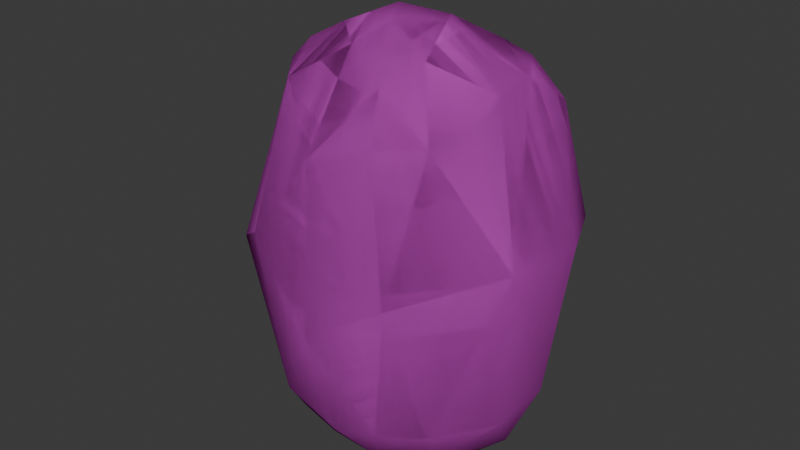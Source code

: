 # Source: boulder_g.blend  (saved by Blender 4.2.66; exported with 4.5.12 LTS)
import bpy
from mathutils import Matrix  # noqa: F401  (used for matrix-valued properties, if any)

bpy.ops.wm.read_factory_settings(use_empty=True)
scene = bpy.context.scene
scene.name = 'Scene'

# ---- collections
col_collection = bpy.data.collections.new('Collection'); scene.collection.children.link(col_collection)

# ---- materials (node trees are filled in below, after node groups)
mat_boulder_a = bpy.data.materials.new('boulder_A')
mat_boulder_a.diffuse_color = (0.6635, 0.08847, 0.6168, 1.0)

# ---- material node trees

# ---- world
world_world = bpy.data.worlds.new('World'); scene.world = world_world
world_world.use_nodes = True; world_world.node_tree.nodes.clear()
_N = world_world.node_tree.nodes; _L = world_world.node_tree.links
n0 = _N.new('ShaderNodeOutputWorld'); n0.name = 'World Output'; n0.location = (300, 300)
n1 = _N.new('ShaderNodeBackground'); n1.name = 'Background'; n1.location = (10, 300)
n1.inputs[0].default_value = (0.05088, 0.05088, 0.05088, 1.0)
_L.new(n1.outputs[0], n0.inputs[0])
n0.is_active_output = True
world_world.color = (0.05088, 0.05088, 0.05088)
world_world.sun_shadow_jitter_overblur = 0.0

# ---- meshes
me_boulder_g = bpy.data.meshes.new('boulder_g')
me_boulder_g.from_pydata([(4.543, -8.883, -87.52), (39.2, 18.96, -17.53), (17.05, 36.94, -37.37), (-56.27, -1.302, -33.52), (22.85, 15.97, 21.53), (35.34, 6.574, -63.87), (42.21, -16.73, -18.5), (46.21, 2.714, -19.22), (19.14, 3.723, -83.06), (32.63, 16.21, 12.56), (1.727, 4.193, -85.63), (4.644, 17.7, 20.17), (5.359, 6.564, 30.48), (15.43, 14.74, 24.3), (-21.43, 18.98, -78.99), (-26.82, 24.98, -71.61), (-24.28, 8.517, -81.2), (-26.91, -5.363, -83.55), (-44.03, -4.519, -67.99), (-42.6, 8.688, -65.28), (-34.18, 4.078, -76.67), (-35.12, 27.11, -62.28), (4.223, 17.01, -79.33), (-13.78, 10.38, -83.65), (-33.38, 16.29, -71.63), (-14.78, 27.08, -72.58), (10.7, 29.86, -65.32), (-4.985, 34.01, -67.21), (-29.52, 36.46, -51.47), (-18.32, 14.8, 20.81), (-9.457, 43.34, -46.72), (-25.58, 41.69, -27.39), (-40.6, 23.04, -5.103), (-43.15, 23.34, -50.24), (-35.41, 38.27, -35.92), (-34.34, 10.41, 17.53), (-53.2, 12.08, -29.92), (-43.66, 30.26, -25.04), (-41.02, 8.895, 10.86), (-34.46, -1.339, 18.89), (18.18, 27.16, 8.391), (-7.036, 37.97, -10.63), (37.88, -14.25, -63.76), (18.22, -37.81, -62.42), (23.2, -40.67, -24.3), (27.23, -29.08, -64.52), (30.72, -1.396, -79.87), (11.63, -3.716, 31.92), (2.69, -11.87, 33.33), (30.75, -8.669, 20.03), (12.54, -28.58, 23.3), (17.2, -18.35, 27.57), (-1.886, -37.37, 5.196), (43.82, -4.418, -55.47), (-2.585, -20.57, 28.17), (-23.82, -0.0259, 24.77), (15.93, -35.95, 11.67), (26.33, -28.4, 12.02), (32.22, -18.61, 15.82), (35.11, -5.87, -74.58), (29.39, 5.607, 19.48), (-6.512, -9.088, 32.45), (-6.46, 0.8593, 32.64), (-26.32, -32.58, -23.4), (-39.5, -3.34, 12.72), (-27.8, -16.63, 13.43), (24.52, -19.87, -78.3), (-3.809, -14.84, -86.91), (15.48, -5.365, -86.89), (24.52, -8.205, -83.37), (10.75, -18.15, -84.69), (12.15, -30.07, -76.84), (-29.35, -13.84, -83.06), (-34.55, -17.49, -73.19), (-51.32, -7.486, -52.27), (-51.39, 3.422, -52.43), (-9.572, -4.381, -86.66), (-19.61, -13.0, -86.1), (-22.61, -20.54, -82.66), (-9.094, -23.48, -83.06), (-36.06, -8.408, -78.23), (-47.84, -16.6, -37.89), (-49.08, -2.105, -10.07), (-14.74, -34.48, -64.88), (1.925, -44.21, -38.26), (6.965, -40.02, -65.0)], [], [(76, 10, 0), (5, 46, 8), (8, 22, 26), (10, 68, 0), (68, 10, 8), (75, 36, 33), (60, 4, 13), (40, 9, 1), (7, 9, 60), (40, 1, 2), (3, 36, 75), (40, 4, 9), (46, 69, 8), (7, 5, 1), (9, 4, 60), (53, 5, 7), (68, 8, 69), (40, 13, 4), (1, 5, 2), (6, 53, 7), (3, 82, 36), (7, 60, 6), (26, 5, 8), (9, 7, 1), (8, 10, 22), (2, 5, 26), (11, 12, 13), (60, 13, 12), (40, 11, 13), (30, 25, 28), (20, 18, 19), (25, 15, 28), (16, 20, 24), (14, 16, 15), (10, 76, 23), (24, 21, 15), (24, 15, 16), (33, 19, 75), (26, 30, 2), (20, 16, 17), (80, 18, 20), (16, 14, 23), (18, 75, 19), (16, 23, 76), (33, 24, 19), (27, 30, 26), (19, 24, 20), (33, 28, 21), (20, 17, 80), (27, 22, 25), (23, 14, 25), (10, 25, 22), (24, 33, 21), (25, 30, 27), (16, 76, 17), (26, 22, 27), (15, 21, 28), (14, 15, 25), (25, 10, 23), (32, 36, 82), (33, 34, 28), (29, 35, 55), (37, 31, 34), (30, 28, 31), (32, 41, 31), (32, 82, 38), (37, 34, 33), (34, 31, 28), (32, 29, 41), (35, 39, 55), (29, 32, 35), (36, 37, 33), (82, 64, 38), (41, 30, 31), (32, 37, 36), (37, 32, 31), (35, 32, 38), (64, 39, 38), (35, 38, 39), (41, 2, 30), (41, 40, 2), (41, 11, 40), (41, 29, 11), (62, 12, 29), (29, 12, 11), (29, 55, 62), (42, 66, 59), (53, 59, 5), (84, 43, 44), (44, 45, 6), (61, 62, 55), (56, 50, 52), (50, 54, 52), (66, 42, 45), (59, 69, 46), (60, 12, 47), (56, 52, 44), (5, 59, 46), (6, 45, 42), (6, 57, 44), (61, 54, 48), (49, 60, 47), (49, 47, 51), (50, 56, 57), (50, 57, 51), (58, 51, 57), (51, 54, 50), (58, 49, 51), (63, 84, 52), (53, 42, 59), (55, 54, 61), (54, 55, 65), (44, 52, 84), (56, 44, 57), (58, 57, 6), (66, 69, 59), (58, 6, 49), (60, 49, 6), (63, 52, 65), (61, 48, 62), (44, 43, 45), (48, 54, 51), (51, 47, 48), (48, 47, 62), (6, 42, 53), (12, 62, 47), (65, 52, 54), (82, 63, 65), (55, 39, 65), (64, 65, 39), (82, 65, 64), (66, 70, 69), (70, 66, 71), (71, 79, 70), (0, 70, 67), (67, 70, 79), (0, 68, 70), (68, 69, 70), (85, 71, 43), (83, 79, 71), (71, 85, 83), (43, 71, 45), (66, 45, 71), (17, 72, 80), (78, 72, 77), (83, 81, 73), (74, 3, 75), (76, 77, 17), (74, 18, 73), (67, 77, 76), (83, 78, 79), (77, 79, 78), (0, 67, 76), (74, 73, 81), (83, 73, 78), (83, 63, 81), (17, 77, 72), (77, 67, 79), (18, 74, 75), (80, 72, 73), (80, 73, 18), (78, 73, 72), (3, 74, 81), (3, 81, 82), (82, 81, 63), (83, 84, 63), (83, 85, 84), (85, 43, 84)])
me_boulder_g.polygons.foreach_set('use_smooth', [True] * 168)
_k = set([(11, 13), (11, 41), (13, 60), (24, 33), (28, 30), (28, 33), (32, 82), (33, 36), (36, 82), (38, 82), (63, 82), (64, 82), (65, 82), (81, 82)])
me_boulder_g.attributes.new('sharp_edge', 'BOOLEAN', 'EDGE').data.foreach_set('value', [ (min(e.vertices), max(e.vertices)) in _k for e in me_boulder_g.edges])
_uv = me_boulder_g.uv_layers.new(name='UVMap_0')
_uv.uv.foreach_set('vector', [0.4525, 0.005406, 0.5829, 0.101, 0.61, -0.005073, 0.92, 0.215, 0.8691, 0.09634, 0.7588, 0.06143, 0.7588, 0.06143, 0.617, 0.1845, 0.6106, 0.3595, 0.5829, 0.101, 0.7678, 0.001368, 0.61, -0.005073, 0.7678, 0.001368, 0.5829, 0.101, 0.7588, 0.06143, 0.09291, 0.3841, 0.2031, 0.5026, 0.3068, 0.4069, 0.8523, 0.8683, 0.7079, 0.7471, 0.6721, 0.7982, 0.6519, 0.689, 0.755, 0.7106, 0.8044, 0.5601, 0.8962, 0.5571, 0.755, 0.7106, 0.8523, 0.8683, 0.6519, 0.689, 0.8044, 0.5601, 0.6271, 0.4622, 0.1323, 0.5155, 0.2031, 0.5026, 0.09291, 0.3841, 0.6519, 0.689, 0.7079, 0.7471, 0.755, 0.7106, 0.8691, 0.09634, 0.8485, -0.000611, 0.7588, 0.06143, 0.8962, 0.5571, 0.92, 0.215, 0.8044, 0.5601, 0.755, 0.7106, 0.7079, 0.7471, 0.8523, 0.8683, 0.9266, 0.3335, 0.92, 0.215, 0.8962, 0.5571, 0.7678, 0.001368, 0.7588, 0.06143, 0.8485, -0.000611, 0.6519, 0.689, 0.6721, 0.7982, 0.7079, 0.7471, 0.8044, 0.5601, 0.92, 0.215, 0.6271, 0.4622, 0.8244, 0.5398, 0.9266, 0.3335, 0.8962, 0.5571, 0.1323, 0.5155, 0.1612, 0.6137, 0.2031, 0.5026, 0.8962, 0.5571, 0.8523, 0.8683, 0.8244, 0.5398, 0.6106, 0.3595, 0.92, 0.215, 0.7588, 0.06143, 0.755, 0.7106, 0.8962, 0.5571, 0.8044, 0.5601, 0.7588, 0.06143, 0.5829, 0.101, 0.617, 0.1845, 0.6271, 0.4622, 0.92, 0.215, 0.6106, 0.3595, 0.6077, 0.7781, 0.6732, 0.9916, 0.6721, 0.7982, 0.8523, 0.8683, 0.6721, 0.7982, 0.6732, 0.9916, 0.6519, 0.689, 0.6077, 0.7781, 0.6721, 0.7982, 0.5142, 0.4527, 0.459, 0.289, 0.4063, 0.4252, 0.3005, 0.1792, 0.1297, 0.2731, 0.2457, 0.3034, 0.459, 0.289, 0.4021, 0.279, 0.4063, 0.4252, 0.3643, 0.1476, 0.3005, 0.1792, 0.3314, 0.2376, 0.4073, 0.2121, 0.3643, 0.1476, 0.4021, 0.279, 0.5829, 0.101, 0.4525, 0.005406, 0.4633, 0.1368, 0.3314, 0.2376, 0.358, 0.3368, 0.4021, 0.279, 0.3314, 0.2376, 0.4021, 0.279, 0.3643, 0.1476, 0.3068, 0.4069, 0.2457, 0.3034, 0.09291, 0.3841, 0.6106, 0.3595, 0.5142, 0.4527, 0.6271, 0.4622, 0.3005, 0.1792, 0.3643, 0.1476, 0.2928, 0.03623, 0.1815, 0.08759, 0.1297, 0.2731, 0.3005, 0.1792, 0.3643, 0.1476, 0.4073, 0.2121, 0.4633, 0.1368, 0.1297, 0.2731, 0.09291, 0.3841, 0.2457, 0.3034, 0.3643, 0.1476, 0.4633, 0.1368, 0.4525, 0.005406, 0.3068, 0.4069, 0.3314, 0.2376, 0.2457, 0.3034, 0.5208, 0.3303, 0.5142, 0.4527, 0.6106, 0.3595, 0.2457, 0.3034, 0.3314, 0.2376, 0.3005, 0.1792, 0.3068, 0.4069, 0.4063, 0.4252, 0.358, 0.3368, 0.3005, 0.1792, 0.2928, 0.03623, 0.1815, 0.08759, 0.5208, 0.3303, 0.617, 0.1845, 0.459, 0.289, 0.4633, 0.1368, 0.4073, 0.2121, 0.459, 0.289, 0.5829, 0.101, 0.459, 0.289, 0.617, 0.1845, 0.3314, 0.2376, 0.3068, 0.4069, 0.358, 0.3368, 0.459, 0.289, 0.5142, 0.4527, 0.5208, 0.3303, 0.3643, 0.1476, 0.4525, 0.005406, 0.2928, 0.03623, 0.6106, 0.3595, 0.617, 0.1845, 0.5208, 0.3303, 0.4021, 0.279, 0.358, 0.3368, 0.4063, 0.4252, 0.4073, 0.2121, 0.4021, 0.279, 0.459, 0.289, 0.459, 0.289, 0.5829, 0.101, 0.4633, 0.1368, 0.3129, 0.6197, 0.2031, 0.5026, 0.1612, 0.6137, 0.3068, 0.4069, 0.4005, 0.4878, 0.4063, 0.4252, 0.4258, 0.8096, 0.3309, 0.7788, 0.313, 0.8417, 0.3235, 0.5485, 0.4888, 0.5153, 0.4005, 0.4878, 0.5142, 0.4527, 0.4063, 0.4252, 0.4888, 0.5153, 0.3129, 0.6197, 0.5393, 0.5582, 0.4888, 0.5153, 0.3129, 0.6197, 0.1612, 0.6137, 0.3234, 0.7663, 0.3235, 0.5485, 0.4005, 0.4878, 0.3068, 0.4069, 0.4005, 0.4878, 0.4888, 0.5153, 0.4063, 0.4252, 0.3129, 0.6197, 0.4258, 0.8096, 0.5393, 0.5582, 0.3309, 0.7788, 0.2478, 0.8235, 0.313, 0.8417, 0.4258, 0.8096, 0.3129, 0.6197, 0.3309, 0.7788, 0.2031, 0.5026, 0.3235, 0.5485, 0.3068, 0.4069, 0.1612, 0.6137, 0.2254, 0.7968, 0.3234, 0.7663, 0.5393, 0.5582, 0.5142, 0.4527, 0.4888, 0.5153, 0.3129, 0.6197, 0.3235, 0.5485, 0.2031, 0.5026, 0.3235, 0.5485, 0.3129, 0.6197, 0.4888, 0.5153, 0.3309, 0.7788, 0.3129, 0.6197, 0.3234, 0.7663, 0.2254, 0.7968, 0.2478, 0.8235, 0.3234, 0.7663, 0.3309, 0.7788, 0.3234, 0.7663, 0.2478, 0.8235, 0.5393, 0.5582, 0.6271, 0.4622, 0.5142, 0.4527, 0.5393, 0.5582, 0.6519, 0.689, 0.6271, 0.4622, 0.5393, 0.5582, 0.6077, 0.7781, 0.6519, 0.689, 0.5393, 0.5582, 0.4258, 0.8096, 0.6077, 0.7781, 0.5552, 0.986, 0.6732, 0.9916, 0.4258, 0.8096, 0.4258, 0.8096, 0.6732, 0.9916, 0.6077, 0.7781, 0.4258, 0.8096, 0.313, 0.8417, 0.5552, 0.986, 0.8228, 0.3051, 0.6971, 0.1793, 0.8705, 0.1714, 0.9266, 0.3335, 0.8705, 0.1714, 0.92, 0.215, 0.5252, 0.4598, 0.6417, 0.2964, 0.6221, 0.5194, 0.6221, 0.5194, 0.6777, 0.2515, 0.8244, 0.5398, 0.6012, 0.9036, 0.5552, 0.986, 0.313, 0.8417, 0.6099, 0.743, 0.6345, 0.8182, 0.4814, 0.6423, 0.6345, 0.8182, 0.6359, 0.8681, 0.4814, 0.6423, 0.6971, 0.1793, 0.8228, 0.3051, 0.6777, 0.2515, 0.8705, 0.1714, 0.8485, -0.000611, 0.8691, 0.09634, 0.8523, 0.8683, 0.6732, 0.9916, 0.6445, 0.9444, 0.6099, 0.743, 0.4814, 0.6423, 0.6221, 0.5194, 0.92, 0.215, 0.8705, 0.1714, 0.8691, 0.09634, 0.8244, 0.5398, 0.6777, 0.2515, 0.8228, 0.3051, 0.8244, 0.5398, 0.671, 0.7461, 0.6221, 0.5194, 0.6012, 0.9036, 0.6359, 0.8681, 0.6349, 0.8958, 0.7249, 0.8683, 0.8523, 0.8683, 0.6445, 0.9444, 0.7249, 0.8683, 0.6445, 0.9444, 0.6704, 0.8475, 0.6345, 0.8182, 0.6099, 0.743, 0.671, 0.7461, 0.6345, 0.8182, 0.671, 0.7461, 0.6704, 0.8475, 0.7219, 0.7699, 0.6704, 0.8475, 0.671, 0.7461, 0.6704, 0.8475, 0.6359, 0.8681, 0.6345, 0.8182, 0.7219, 0.7699, 0.7249, 0.8683, 0.6704, 0.8475, 0.4025, 0.5132, 0.5252, 0.4598, 0.4814, 0.6423, 0.9266, 0.3335, 0.8228, 0.3051, 0.8705, 0.1714, 0.313, 0.8417, 0.6359, 0.8681, 0.6012, 0.9036, 0.6359, 0.8681, 0.313, 0.8417, 0.3587, 0.7169, 0.6221, 0.5194, 0.4814, 0.6423, 0.5252, 0.4598, 0.6099, 0.743, 0.6221, 0.5194, 0.671, 0.7461, 0.7219, 0.7699, 0.671, 0.7461, 0.8244, 0.5398, 0.6971, 0.1793, 0.8485, -0.000611, 0.8705, 0.1714, 0.7219, 0.7699, 0.8244, 0.5398, 0.7249, 0.8683, 0.8523, 0.8683, 0.7249, 0.8683, 0.8244, 0.5398, 0.4025, 0.5132, 0.4814, 0.6423, 0.3587, 0.7169, 0.6012, 0.9036, 0.6349, 0.8958, 0.5552, 0.986, 0.6221, 0.5194, 0.6417, 0.2964, 0.6777, 0.2515, 0.6349, 0.8958, 0.6359, 0.8681, 0.6704, 0.8475, 0.6704, 0.8475, 0.6445, 0.9444, 0.6349, 0.8958, 0.6349, 0.8958, 0.6445, 0.9444, 0.5552, 0.986, 0.8244, 0.5398, 0.8228, 0.3051, 0.9266, 0.3335, 0.6732, 0.9916, 0.5552, 0.986, 0.6445, 0.9444, 0.3587, 0.7169, 0.4814, 0.6423, 0.6359, 0.8681, 0.1612, 0.6137, 0.4025, 0.5132, 0.3587, 0.7169, 0.313, 0.8417, 0.2478, 0.8235, 0.3587, 0.7169, 0.2254, 0.7968, 0.3587, 0.7169, 0.2478, 0.8235, 0.1612, 0.6137, 0.3587, 0.7169, 0.2254, 0.7968, 0.6971, 0.1793, 0.6084, 0.1239, 0.8485, -0.000611, 0.6084, 0.1239, 0.6971, 0.1793, 0.6243, 0.2078, 0.6243, 0.2078, 0.4257, 0.1517, 0.6084, 0.1239, 0.61, -0.005073, 0.6084, 0.1239, 0.4959, 0.08201, 0.4959, 0.08201, 0.6084, 0.1239, 0.4257, 0.1517, 0.61, -0.005073, 0.7678, 0.001368, 0.6084, 0.1239, 0.7678, 0.001368, 0.8485, -0.000611, 0.6084, 0.1239, 0.5567, 0.3291, 0.6243, 0.2078, 0.6417, 0.2964, 0.4426, 0.3264, 0.4257, 0.1517, 0.6243, 0.2078, 0.6243, 0.2078, 0.5567, 0.3291, 0.4426, 0.3264, 0.6417, 0.2964, 0.6243, 0.2078, 0.6777, 0.2515, 0.6971, 0.1793, 0.6777, 0.2515, 0.6243, 0.2078, 0.2928, 0.03623, 0.2771, 0.1202, 0.1815, 0.08759, 0.3318, 0.1259, 0.2771, 0.1202, 0.3212, 0.08373, 0.4426, 0.3264, 0.2059, 0.5044, 0.2748, 0.1605, 0.1485, 0.4043, 0.1323, 0.5155, 0.09291, 0.3841, 0.4525, 0.005406, 0.3212, 0.08373, 0.2928, 0.03623, 0.1485, 0.4043, 0.1297, 0.2731, 0.2748, 0.1605, 0.4959, 0.08201, 0.3212, 0.08373, 0.4525, 0.005406, 0.4426, 0.3264, 0.3318, 0.1259, 0.4257, 0.1517, 0.3212, 0.08373, 0.4257, 0.1517, 0.3318, 0.1259, 0.61, -0.005073, 0.4959, 0.08201, 0.4525, 0.005406, 0.1485, 0.4043, 0.2748, 0.1605, 0.2059, 0.5044, 0.4426, 0.3264, 0.2748, 0.1605, 0.3318, 0.1259, 0.4426, 0.3264, 0.4025, 0.5132, 0.2059, 0.5044, 0.2928, 0.03623, 0.3212, 0.08373, 0.2771, 0.1202, 0.3212, 0.08373, 0.4959, 0.08201, 0.4257, 0.1517, 0.1297, 0.2731, 0.1485, 0.4043, 0.09291, 0.3841, 0.1815, 0.08759, 0.2771, 0.1202, 0.2748, 0.1605, 0.1815, 0.08759, 0.2748, 0.1605, 0.1297, 0.2731, 0.3318, 0.1259, 0.2748, 0.1605, 0.2771, 0.1202, 0.1323, 0.5155, 0.1485, 0.4043, 0.2059, 0.5044, 0.1323, 0.5155, 0.2059, 0.5044, 0.1612, 0.6137, 0.1612, 0.6137, 0.2059, 0.5044, 0.4025, 0.5132, 0.4426, 0.3264, 0.5252, 0.4598, 0.4025, 0.5132, 0.4426, 0.3264, 0.5567, 0.3291, 0.5252, 0.4598, 0.5567, 0.3291, 0.6417, 0.2964, 0.5252, 0.4598])
me_boulder_g.materials.append(mat_boulder_a)
me_boulder_g.update()
me_boulder_g_col = bpy.data.meshes.new('@boulder_g_col')
me_boulder_g_col.from_pydata([(4.543, -8.883, -87.52), (39.2, 18.96, -17.53), (17.05, 36.94, -37.37), (-56.27, -1.302, -33.52), (22.85, 15.97, 21.53), (35.34, 6.574, -63.87), (42.21, -16.73, -18.5), (46.21, 2.714, -19.22), (19.14, 3.723, -83.06), (32.63, 16.21, 12.56), (1.727, 4.193, -85.63), (4.644, 17.7, 20.17), (5.359, 6.564, 30.48), (15.43, 14.74, 24.3), (-21.43, 18.98, -78.99), (-26.82, 24.98, -71.61), (-24.28, 8.517, -81.2), (-26.91, -5.363, -83.55), (-44.03, -4.519, -67.99), (-42.6, 8.688, -65.28), (-34.18, 4.078, -76.67), (-35.12, 27.11, -62.28), (4.223, 17.01, -79.33), (-13.78, 10.38, -83.65), (-33.38, 16.29, -71.63), (-14.78, 27.08, -72.58), (10.7, 29.86, -65.32), (-4.985, 34.01, -67.21), (-29.52, 36.46, -51.47), (-18.32, 14.8, 20.81), (-9.457, 43.34, -46.72), (-25.58, 41.69, -27.39), (-40.6, 23.04, -5.103), (-43.15, 23.34, -50.24), (-35.41, 38.27, -35.92), (-34.34, 10.41, 17.53), (-53.2, 12.08, -29.92), (-43.66, 30.26, -25.04), (-41.02, 8.895, 10.86), (-34.46, -1.339, 18.89), (18.18, 27.16, 8.391), (-7.036, 37.97, -10.63), (37.88, -14.25, -63.76), (18.22, -37.81, -62.42), (23.2, -40.67, -24.3), (27.23, -29.08, -64.52), (30.72, -1.396, -79.87), (11.63, -3.716, 31.92), (2.69, -11.87, 33.33), (30.75, -8.669, 20.03), (12.54, -28.58, 23.3), (17.2, -18.35, 27.57), (-1.886, -37.37, 5.196), (43.82, -4.418, -55.47), (-2.585, -20.57, 28.17), (-23.82, -0.0259, 24.77), (15.93, -35.95, 11.67), (26.33, -28.4, 12.02), (32.22, -18.61, 15.82), (35.11, -5.87, -74.58), (29.39, 5.607, 19.48), (-6.512, -9.088, 32.45), (-6.46, 0.8593, 32.64), (-26.32, -32.58, -23.4), (-39.5, -3.34, 12.72), (-27.8, -16.63, 13.43), (24.52, -19.87, -78.3), (-3.809, -14.84, -86.91), (15.48, -5.365, -86.89), (24.52, -8.205, -83.37), (10.75, -18.15, -84.69), (12.15, -30.07, -76.84), (-29.35, -13.84, -83.06), (-34.55, -17.49, -73.19), (-51.32, -7.486, -52.27), (-51.39, 3.422, -52.43), (-9.572, -4.381, -86.66), (-19.61, -13.0, -86.1), (-22.61, -20.54, -82.66), (-9.094, -23.48, -83.06), (-36.06, -8.408, -78.23), (-47.84, -16.6, -37.89), (-49.08, -2.105, -10.07), (-14.74, -34.48, -64.88), (1.925, -44.21, -38.26), (6.965, -40.02, -65.0)], [], [(76, 10, 0), (5, 46, 8), (8, 22, 26), (10, 68, 0), (68, 10, 8), (75, 36, 33), (60, 4, 13), (40, 9, 1), (7, 9, 60), (40, 1, 2), (3, 36, 75), (40, 4, 9), (46, 69, 8), (7, 5, 1), (9, 4, 60), (53, 5, 7), (68, 8, 69), (40, 13, 4), (1, 5, 2), (6, 53, 7), (3, 82, 36), (7, 60, 6), (26, 5, 8), (9, 7, 1), (8, 10, 22), (2, 5, 26), (11, 12, 13), (60, 13, 12), (40, 11, 13), (30, 25, 28), (20, 18, 19), (25, 15, 28), (16, 20, 24), (14, 16, 15), (10, 76, 23), (24, 21, 15), (24, 15, 16), (33, 19, 75), (26, 30, 2), (20, 16, 17), (80, 18, 20), (16, 14, 23), (18, 75, 19), (16, 23, 76), (33, 24, 19), (27, 30, 26), (19, 24, 20), (33, 28, 21), (20, 17, 80), (27, 22, 25), (23, 14, 25), (10, 25, 22), (24, 33, 21), (25, 30, 27), (16, 76, 17), (26, 22, 27), (15, 21, 28), (14, 15, 25), (25, 10, 23), (32, 36, 82), (33, 34, 28), (29, 35, 55), (37, 31, 34), (30, 28, 31), (32, 41, 31), (32, 82, 38), (37, 34, 33), (34, 31, 28), (32, 29, 41), (35, 39, 55), (29, 32, 35), (36, 37, 33), (82, 64, 38), (41, 30, 31), (32, 37, 36), (37, 32, 31), (35, 32, 38), (64, 39, 38), (35, 38, 39), (41, 2, 30), (41, 40, 2), (41, 11, 40), (41, 29, 11), (62, 12, 29), (29, 12, 11), (29, 55, 62), (42, 66, 59), (53, 59, 5), (84, 43, 44), (44, 45, 6), (61, 62, 55), (56, 50, 52), (50, 54, 52), (66, 42, 45), (59, 69, 46), (60, 12, 47), (56, 52, 44), (5, 59, 46), (6, 45, 42), (6, 57, 44), (61, 54, 48), (49, 60, 47), (49, 47, 51), (50, 56, 57), (50, 57, 51), (58, 51, 57), (51, 54, 50), (58, 49, 51), (63, 84, 52), (53, 42, 59), (55, 54, 61), (54, 55, 65), (44, 52, 84), (56, 44, 57), (58, 57, 6), (66, 69, 59), (58, 6, 49), (60, 49, 6), (63, 52, 65), (61, 48, 62), (44, 43, 45), (48, 54, 51), (51, 47, 48), (48, 47, 62), (6, 42, 53), (12, 62, 47), (65, 52, 54), (82, 63, 65), (55, 39, 65), (64, 65, 39), (82, 65, 64), (66, 70, 69), (70, 66, 71), (71, 79, 70), (0, 70, 67), (67, 70, 79), (0, 68, 70), (68, 69, 70), (85, 71, 43), (83, 79, 71), (71, 85, 83), (43, 71, 45), (66, 45, 71), (17, 72, 80), (78, 72, 77), (83, 81, 73), (74, 3, 75), (76, 77, 17), (74, 18, 73), (67, 77, 76), (83, 78, 79), (77, 79, 78), (0, 67, 76), (74, 73, 81), (83, 73, 78), (83, 63, 81), (17, 77, 72), (77, 67, 79), (18, 74, 75), (80, 72, 73), (80, 73, 18), (78, 73, 72), (3, 74, 81), (3, 81, 82), (82, 81, 63), (83, 84, 63), (83, 85, 84), (85, 43, 84)])
me_boulder_g_col.polygons.foreach_set('use_smooth', [True] * 168)
_k = set([(11, 13), (11, 41), (13, 60), (24, 33), (28, 30), (28, 33), (32, 82), (33, 36), (36, 82), (38, 82), (63, 82), (64, 82), (65, 82), (81, 82)])
me_boulder_g_col.attributes.new('sharp_edge', 'BOOLEAN', 'EDGE').data.foreach_set('value', [ (min(e.vertices), max(e.vertices)) in _k for e in me_boulder_g_col.edges])
_uv = me_boulder_g_col.uv_layers.new(name='UVMap_0')
_uv.uv.foreach_set('vector', [0.4525, 0.005406, 0.5829, 0.101, 0.61, -0.005073, 0.92, 0.215, 0.8691, 0.09634, 0.7588, 0.06143, 0.7588, 0.06143, 0.617, 0.1845, 0.6106, 0.3595, 0.5829, 0.101, 0.7678, 0.001368, 0.61, -0.005073, 0.7678, 0.001368, 0.5829, 0.101, 0.7588, 0.06143, 0.09291, 0.3841, 0.2031, 0.5026, 0.3068, 0.4069, 0.8523, 0.8683, 0.7079, 0.7471, 0.6721, 0.7982, 0.6519, 0.689, 0.755, 0.7106, 0.8044, 0.5601, 0.8962, 0.5571, 0.755, 0.7106, 0.8523, 0.8683, 0.6519, 0.689, 0.8044, 0.5601, 0.6271, 0.4622, 0.1323, 0.5155, 0.2031, 0.5026, 0.09291, 0.3841, 0.6519, 0.689, 0.7079, 0.7471, 0.755, 0.7106, 0.8691, 0.09634, 0.8485, -0.000611, 0.7588, 0.06143, 0.8962, 0.5571, 0.92, 0.215, 0.8044, 0.5601, 0.755, 0.7106, 0.7079, 0.7471, 0.8523, 0.8683, 0.9266, 0.3335, 0.92, 0.215, 0.8962, 0.5571, 0.7678, 0.001368, 0.7588, 0.06143, 0.8485, -0.000611, 0.6519, 0.689, 0.6721, 0.7982, 0.7079, 0.7471, 0.8044, 0.5601, 0.92, 0.215, 0.6271, 0.4622, 0.8244, 0.5398, 0.9266, 0.3335, 0.8962, 0.5571, 0.1323, 0.5155, 0.1612, 0.6137, 0.2031, 0.5026, 0.8962, 0.5571, 0.8523, 0.8683, 0.8244, 0.5398, 0.6106, 0.3595, 0.92, 0.215, 0.7588, 0.06143, 0.755, 0.7106, 0.8962, 0.5571, 0.8044, 0.5601, 0.7588, 0.06143, 0.5829, 0.101, 0.617, 0.1845, 0.6271, 0.4622, 0.92, 0.215, 0.6106, 0.3595, 0.6077, 0.7781, 0.6732, 0.9916, 0.6721, 0.7982, 0.8523, 0.8683, 0.6721, 0.7982, 0.6732, 0.9916, 0.6519, 0.689, 0.6077, 0.7781, 0.6721, 0.7982, 0.5142, 0.4527, 0.459, 0.289, 0.4063, 0.4252, 0.3005, 0.1792, 0.1297, 0.2731, 0.2457, 0.3034, 0.459, 0.289, 0.4021, 0.279, 0.4063, 0.4252, 0.3643, 0.1476, 0.3005, 0.1792, 0.3314, 0.2376, 0.4073, 0.2121, 0.3643, 0.1476, 0.4021, 0.279, 0.5829, 0.101, 0.4525, 0.005406, 0.4633, 0.1368, 0.3314, 0.2376, 0.358, 0.3368, 0.4021, 0.279, 0.3314, 0.2376, 0.4021, 0.279, 0.3643, 0.1476, 0.3068, 0.4069, 0.2457, 0.3034, 0.09291, 0.3841, 0.6106, 0.3595, 0.5142, 0.4527, 0.6271, 0.4622, 0.3005, 0.1792, 0.3643, 0.1476, 0.2928, 0.03623, 0.1815, 0.08759, 0.1297, 0.2731, 0.3005, 0.1792, 0.3643, 0.1476, 0.4073, 0.2121, 0.4633, 0.1368, 0.1297, 0.2731, 0.09291, 0.3841, 0.2457, 0.3034, 0.3643, 0.1476, 0.4633, 0.1368, 0.4525, 0.005406, 0.3068, 0.4069, 0.3314, 0.2376, 0.2457, 0.3034, 0.5208, 0.3303, 0.5142, 0.4527, 0.6106, 0.3595, 0.2457, 0.3034, 0.3314, 0.2376, 0.3005, 0.1792, 0.3068, 0.4069, 0.4063, 0.4252, 0.358, 0.3368, 0.3005, 0.1792, 0.2928, 0.03623, 0.1815, 0.08759, 0.5208, 0.3303, 0.617, 0.1845, 0.459, 0.289, 0.4633, 0.1368, 0.4073, 0.2121, 0.459, 0.289, 0.5829, 0.101, 0.459, 0.289, 0.617, 0.1845, 0.3314, 0.2376, 0.3068, 0.4069, 0.358, 0.3368, 0.459, 0.289, 0.5142, 0.4527, 0.5208, 0.3303, 0.3643, 0.1476, 0.4525, 0.005406, 0.2928, 0.03623, 0.6106, 0.3595, 0.617, 0.1845, 0.5208, 0.3303, 0.4021, 0.279, 0.358, 0.3368, 0.4063, 0.4252, 0.4073, 0.2121, 0.4021, 0.279, 0.459, 0.289, 0.459, 0.289, 0.5829, 0.101, 0.4633, 0.1368, 0.3129, 0.6197, 0.2031, 0.5026, 0.1612, 0.6137, 0.3068, 0.4069, 0.4005, 0.4878, 0.4063, 0.4252, 0.4258, 0.8096, 0.3309, 0.7788, 0.313, 0.8417, 0.3235, 0.5485, 0.4888, 0.5153, 0.4005, 0.4878, 0.5142, 0.4527, 0.4063, 0.4252, 0.4888, 0.5153, 0.3129, 0.6197, 0.5393, 0.5582, 0.4888, 0.5153, 0.3129, 0.6197, 0.1612, 0.6137, 0.3234, 0.7663, 0.3235, 0.5485, 0.4005, 0.4878, 0.3068, 0.4069, 0.4005, 0.4878, 0.4888, 0.5153, 0.4063, 0.4252, 0.3129, 0.6197, 0.4258, 0.8096, 0.5393, 0.5582, 0.3309, 0.7788, 0.2478, 0.8235, 0.313, 0.8417, 0.4258, 0.8096, 0.3129, 0.6197, 0.3309, 0.7788, 0.2031, 0.5026, 0.3235, 0.5485, 0.3068, 0.4069, 0.1612, 0.6137, 0.2254, 0.7968, 0.3234, 0.7663, 0.5393, 0.5582, 0.5142, 0.4527, 0.4888, 0.5153, 0.3129, 0.6197, 0.3235, 0.5485, 0.2031, 0.5026, 0.3235, 0.5485, 0.3129, 0.6197, 0.4888, 0.5153, 0.3309, 0.7788, 0.3129, 0.6197, 0.3234, 0.7663, 0.2254, 0.7968, 0.2478, 0.8235, 0.3234, 0.7663, 0.3309, 0.7788, 0.3234, 0.7663, 0.2478, 0.8235, 0.5393, 0.5582, 0.6271, 0.4622, 0.5142, 0.4527, 0.5393, 0.5582, 0.6519, 0.689, 0.6271, 0.4622, 0.5393, 0.5582, 0.6077, 0.7781, 0.6519, 0.689, 0.5393, 0.5582, 0.4258, 0.8096, 0.6077, 0.7781, 0.5552, 0.986, 0.6732, 0.9916, 0.4258, 0.8096, 0.4258, 0.8096, 0.6732, 0.9916, 0.6077, 0.7781, 0.4258, 0.8096, 0.313, 0.8417, 0.5552, 0.986, 0.8228, 0.3051, 0.6971, 0.1793, 0.8705, 0.1714, 0.9266, 0.3335, 0.8705, 0.1714, 0.92, 0.215, 0.5252, 0.4598, 0.6417, 0.2964, 0.6221, 0.5194, 0.6221, 0.5194, 0.6777, 0.2515, 0.8244, 0.5398, 0.6012, 0.9036, 0.5552, 0.986, 0.313, 0.8417, 0.6099, 0.743, 0.6345, 0.8182, 0.4814, 0.6423, 0.6345, 0.8182, 0.6359, 0.8681, 0.4814, 0.6423, 0.6971, 0.1793, 0.8228, 0.3051, 0.6777, 0.2515, 0.8705, 0.1714, 0.8485, -0.000611, 0.8691, 0.09634, 0.8523, 0.8683, 0.6732, 0.9916, 0.6445, 0.9444, 0.6099, 0.743, 0.4814, 0.6423, 0.6221, 0.5194, 0.92, 0.215, 0.8705, 0.1714, 0.8691, 0.09634, 0.8244, 0.5398, 0.6777, 0.2515, 0.8228, 0.3051, 0.8244, 0.5398, 0.671, 0.7461, 0.6221, 0.5194, 0.6012, 0.9036, 0.6359, 0.8681, 0.6349, 0.8958, 0.7249, 0.8683, 0.8523, 0.8683, 0.6445, 0.9444, 0.7249, 0.8683, 0.6445, 0.9444, 0.6704, 0.8475, 0.6345, 0.8182, 0.6099, 0.743, 0.671, 0.7461, 0.6345, 0.8182, 0.671, 0.7461, 0.6704, 0.8475, 0.7219, 0.7699, 0.6704, 0.8475, 0.671, 0.7461, 0.6704, 0.8475, 0.6359, 0.8681, 0.6345, 0.8182, 0.7219, 0.7699, 0.7249, 0.8683, 0.6704, 0.8475, 0.4025, 0.5132, 0.5252, 0.4598, 0.4814, 0.6423, 0.9266, 0.3335, 0.8228, 0.3051, 0.8705, 0.1714, 0.313, 0.8417, 0.6359, 0.8681, 0.6012, 0.9036, 0.6359, 0.8681, 0.313, 0.8417, 0.3587, 0.7169, 0.6221, 0.5194, 0.4814, 0.6423, 0.5252, 0.4598, 0.6099, 0.743, 0.6221, 0.5194, 0.671, 0.7461, 0.7219, 0.7699, 0.671, 0.7461, 0.8244, 0.5398, 0.6971, 0.1793, 0.8485, -0.000611, 0.8705, 0.1714, 0.7219, 0.7699, 0.8244, 0.5398, 0.7249, 0.8683, 0.8523, 0.8683, 0.7249, 0.8683, 0.8244, 0.5398, 0.4025, 0.5132, 0.4814, 0.6423, 0.3587, 0.7169, 0.6012, 0.9036, 0.6349, 0.8958, 0.5552, 0.986, 0.6221, 0.5194, 0.6417, 0.2964, 0.6777, 0.2515, 0.6349, 0.8958, 0.6359, 0.8681, 0.6704, 0.8475, 0.6704, 0.8475, 0.6445, 0.9444, 0.6349, 0.8958, 0.6349, 0.8958, 0.6445, 0.9444, 0.5552, 0.986, 0.8244, 0.5398, 0.8228, 0.3051, 0.9266, 0.3335, 0.6732, 0.9916, 0.5552, 0.986, 0.6445, 0.9444, 0.3587, 0.7169, 0.4814, 0.6423, 0.6359, 0.8681, 0.1612, 0.6137, 0.4025, 0.5132, 0.3587, 0.7169, 0.313, 0.8417, 0.2478, 0.8235, 0.3587, 0.7169, 0.2254, 0.7968, 0.3587, 0.7169, 0.2478, 0.8235, 0.1612, 0.6137, 0.3587, 0.7169, 0.2254, 0.7968, 0.6971, 0.1793, 0.6084, 0.1239, 0.8485, -0.000611, 0.6084, 0.1239, 0.6971, 0.1793, 0.6243, 0.2078, 0.6243, 0.2078, 0.4257, 0.1517, 0.6084, 0.1239, 0.61, -0.005073, 0.6084, 0.1239, 0.4959, 0.08201, 0.4959, 0.08201, 0.6084, 0.1239, 0.4257, 0.1517, 0.61, -0.005073, 0.7678, 0.001368, 0.6084, 0.1239, 0.7678, 0.001368, 0.8485, -0.000611, 0.6084, 0.1239, 0.5567, 0.3291, 0.6243, 0.2078, 0.6417, 0.2964, 0.4426, 0.3264, 0.4257, 0.1517, 0.6243, 0.2078, 0.6243, 0.2078, 0.5567, 0.3291, 0.4426, 0.3264, 0.6417, 0.2964, 0.6243, 0.2078, 0.6777, 0.2515, 0.6971, 0.1793, 0.6777, 0.2515, 0.6243, 0.2078, 0.2928, 0.03623, 0.2771, 0.1202, 0.1815, 0.08759, 0.3318, 0.1259, 0.2771, 0.1202, 0.3212, 0.08373, 0.4426, 0.3264, 0.2059, 0.5044, 0.2748, 0.1605, 0.1485, 0.4043, 0.1323, 0.5155, 0.09291, 0.3841, 0.4525, 0.005406, 0.3212, 0.08373, 0.2928, 0.03623, 0.1485, 0.4043, 0.1297, 0.2731, 0.2748, 0.1605, 0.4959, 0.08201, 0.3212, 0.08373, 0.4525, 0.005406, 0.4426, 0.3264, 0.3318, 0.1259, 0.4257, 0.1517, 0.3212, 0.08373, 0.4257, 0.1517, 0.3318, 0.1259, 0.61, -0.005073, 0.4959, 0.08201, 0.4525, 0.005406, 0.1485, 0.4043, 0.2748, 0.1605, 0.2059, 0.5044, 0.4426, 0.3264, 0.2748, 0.1605, 0.3318, 0.1259, 0.4426, 0.3264, 0.4025, 0.5132, 0.2059, 0.5044, 0.2928, 0.03623, 0.3212, 0.08373, 0.2771, 0.1202, 0.3212, 0.08373, 0.4959, 0.08201, 0.4257, 0.1517, 0.1297, 0.2731, 0.1485, 0.4043, 0.09291, 0.3841, 0.1815, 0.08759, 0.2771, 0.1202, 0.2748, 0.1605, 0.1815, 0.08759, 0.2748, 0.1605, 0.1297, 0.2731, 0.3318, 0.1259, 0.2748, 0.1605, 0.2771, 0.1202, 0.1323, 0.5155, 0.1485, 0.4043, 0.2059, 0.5044, 0.1323, 0.5155, 0.2059, 0.5044, 0.1612, 0.6137, 0.1612, 0.6137, 0.2059, 0.5044, 0.4025, 0.5132, 0.4426, 0.3264, 0.5252, 0.4598, 0.4025, 0.5132, 0.4426, 0.3264, 0.5567, 0.3291, 0.5252, 0.4598, 0.5567, 0.3291, 0.6417, 0.2964, 0.5252, 0.4598])
me_boulder_g_col.materials.append(mat_boulder_a)
me_boulder_g_col.update()
arm_armature = bpy.data.armatures.new('Armature')  # bones are not reproduced

# ---- objects
ob_armature = bpy.data.objects.new('Armature', arm_armature)
ob_boulder_g = bpy.data.objects.new('boulder_g', me_boulder_g)
ob_boulder_g_col = bpy.data.objects.new('@boulder_g_col', me_boulder_g_col)

# ---- transforms, parenting, visibility, modifiers, constraints
ob_armature.location = (0.0, 0.0, 0.0)
ob_boulder_g.parent = ob_armature
ob_boulder_g.location = (0.0, 0.0, 0.0)
_vg = ob_boulder_g.vertex_groups.new(name='frame_boulder_f')
_vg.add([0, 1, 2, 3, 4, 5, 6, 7, 8, 9, 10, 11, 12, 13, 14, 15, 16, 17, 18, 19, 20, 21, 22, 23, 24, 25, 26, 27, 28, 29, 30, 31, 32, 33, 34, 35, 36, 37, 38, 39, 40, 41, 42, 43, 44, 45, 46, 47, 48, 49, 50, 51, 52, 53, 54, 55, 56, 57, 58, 59, 60, 61, 62, 63, 64, 65, 66, 67, 68, 69, 70, 71, 72, 73, 74, 75, 76, 77, 78, 79, 80, 81, 82, 83, 84, 85], 1.0, 'REPLACE')
_m = ob_boulder_g.modifiers.new('Armature', 'ARMATURE')
_m.object = ob_armature
ob_boulder_g_col.parent = ob_armature
ob_boulder_g_col.location = (0.0, 0.0, 0.0)
_vg = ob_boulder_g_col.vertex_groups.new(name='frame_boulder_f')
_vg.add([0, 1, 2, 3, 4, 5, 6, 7, 8, 9, 10, 11, 12, 13, 14, 15, 16, 17, 18, 19, 20, 21, 22, 23, 24, 25, 26, 27, 28, 29, 30, 31, 32, 33, 34, 35, 36, 37, 38, 39, 40, 41, 42, 43, 44, 45, 46, 47, 48, 49, 50, 51, 52, 53, 54, 55, 56, 57, 58, 59, 60, 61, 62, 63, 64, 65, 66, 67, 68, 69, 70, 71, 72, 73, 74, 75, 76, 77, 78, 79, 80, 81, 82, 83, 84, 85], 1.0, 'REPLACE')
_m = ob_boulder_g_col.modifiers.new('Armature', 'ARMATURE')
_m.object = ob_armature

# ---- collection membership
col_collection.objects.link(ob_armature)
col_collection.objects.link(ob_boulder_g)
col_collection.objects.link(ob_boulder_g_col)

# ---- scene / render settings (as saved in the file)
scene.frame_start = 1; scene.frame_end = 250; scene.frame_set(1)
scene.render.engine = 'BLENDER_EEVEE_NEXT'
bpy.context.view_layer.update()

# ---- added for rendering (the .blend has no active camera and no usable light): camera, sun
cam_auto = bpy.data.cameras.new('AutoCamera')
cam_auto.lens = 50.0
cam_auto.sensor_width = 36.0
cam_auto.clip_end = 2939.48
ob_auto_camera = bpy.data.objects.new('AutoCamera', cam_auto)
scene.collection.objects.link(ob_auto_camera)
ob_auto_camera.location = (162.464, -201.43, 106.902)
ob_auto_camera.rotation_euler = (1.09748, -7.21219e-08, 0.694738)
scene.camera = ob_auto_camera
light_auto_sun = bpy.data.lights.new('AutoSun', 'SUN')
light_auto_sun.energy = 3.0
light_auto_sun.angle = 0.0523599
ob_auto_sun = bpy.data.objects.new('AutoSun', light_auto_sun)
scene.collection.objects.link(ob_auto_sun)
ob_auto_sun.rotation_euler = (0.872665, 0.174533, 0.523599)
bpy.context.view_layer.update()
